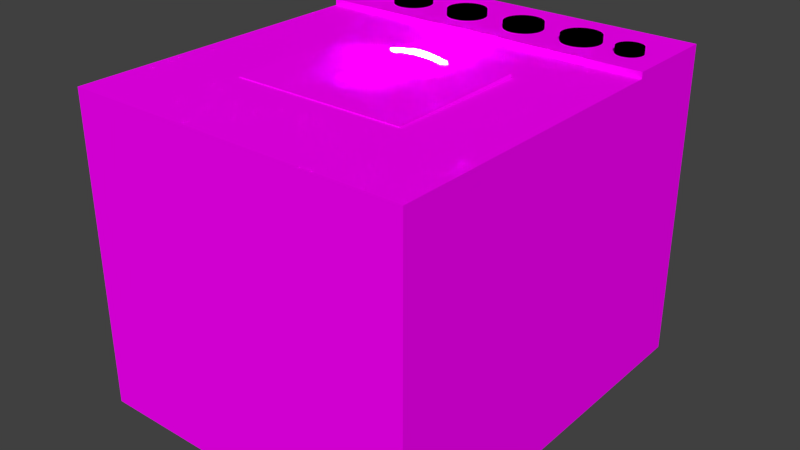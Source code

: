 # Source: Stove.blend  (saved by Blender 2.76.0; exported with 4.5.12 LTS)
import bpy
from mathutils import Matrix  # noqa: F401  (used for matrix-valued properties, if any)

bpy.ops.wm.read_factory_settings(use_empty=True)
scene = bpy.context.scene
scene.name = 'Scene'

# ---- collections
col_collection_1 = bpy.data.collections.new('Collection 1'); scene.collection.children.link(col_collection_1)

# ---- images (referenced by path relative to the original .blend; pixels are not part of the script)
import os
ASSET_DIR = os.environ.get("B2B_ASSET_DIR", "")  # directory of the original .blend (textures are referenced by path, not embedded)
HERE = os.path.dirname(os.path.abspath(__file__))  # packed textures are extracted next to this script under _unpacked/

def load_image(name, relpath, width, height, colorspace="sRGB"):
    """Load a texture the original file referenced (path relative to the .blend, or extracted next to this script)."""
    p = next((c for c in (os.path.join(HERE, relpath), os.path.join(ASSET_DIR, relpath)) if relpath and os.path.exists(c)), "")
    if p:
        img = bpy.data.images.load(p, check_existing=True)
        img.name = name
    else:  # same state as the original file: an image datablock whose file is absent (Cycles renders it pink)
        img = bpy.data.images.new(name, width, height)
        img.source = "FILE"
        img.filepath = "//" + (relpath or name)
    img.colorspace_settings.name = colorspace
    return img
img_stove_door_png = load_image('Stove door.png', 'Texture/Stove door.png', 1024, 1024, 'sRGB')
img_stove_top_front_png = load_image('Stove top front.png', 'Texture/Stove top front.png', 1024, 1024, 'sRGB')
img_stove_knobs_panel_png = load_image('Stove knobs panel.png', 'Texture/Stove knobs panel.png', 1024, 1024, 'sRGB')

# ---- materials (node trees are filled in below, after node groups)
mat_stove_door = bpy.data.materials.new('Stove door')
mat_stove_door.alpha_threshold = 0.0
mat_stove_door.roughness = 0.5
mat_handle = bpy.data.materials.new('Handle')
mat_handle.alpha_threshold = 0.0
mat_handle.roughness = 0.5
mat_stove_top_front = bpy.data.materials.new('Stove top front')
mat_stove_top_front.alpha_threshold = 0.0
mat_stove_top_front.roughness = 0.5
mat_stove_knobs_panel = bpy.data.materials.new('Stove knobs panel')
mat_stove_knobs_panel.alpha_threshold = 0.0
mat_stove_knobs_panel.roughness = 0.5
mat_stove_knobs = bpy.data.materials.new('Stove knobs')
mat_stove_knobs.alpha_threshold = 0.0
mat_stove_knobs.diffuse_color = (0.0, 0.0, 0.0, 1.0)
mat_stove_knobs.roughness = 0.5

# ---- material node trees
mat_stove_door.use_nodes = True; mat_stove_door.node_tree.nodes.clear()
_N = mat_stove_door.node_tree.nodes; _L = mat_stove_door.node_tree.links
n0 = _N.new('ShaderNodeOutputMaterial'); n0.name = 'Material Output'; n0.location = (300, 300)
n1 = _N.new('ShaderNodeBsdfDiffuse'); n1.name = 'Diffuse BSDF'; n1.location = (10, 300)
n2 = _N.new('ShaderNodeTexImage'); n2.name = 'Image Texture'; n2.location = (-180, 300)
n2.width = 140
n2.image = img_stove_door_png
_L.new(n1.outputs[0], n0.inputs[0])
_L.new(n2.outputs[0], n1.inputs[0])
n0.is_active_output = True
mat_handle.use_nodes = True; mat_handle.node_tree.nodes.clear()
_N = mat_handle.node_tree.nodes; _L = mat_handle.node_tree.links
n0 = _N.new('ShaderNodeOutputMaterial'); n0.name = 'Material Output'; n0.location = (300, 300)
n1 = _N.new('ShaderNodeBsdfDiffuse'); n1.name = 'Diffuse BSDF'; n1.location = (10, 300)
n2 = _N.new('ShaderNodeRGB'); n2.name = 'RGB'; n2.location = (-180, 300)
n2.outputs[0].default_value = (255.0, 255.0, 255.0, 1.0)
_L.new(n1.outputs[0], n0.inputs[0])
_L.new(n2.outputs[0], n1.inputs[0])
n0.is_active_output = True
mat_stove_top_front.use_nodes = True; mat_stove_top_front.node_tree.nodes.clear()
_N = mat_stove_top_front.node_tree.nodes; _L = mat_stove_top_front.node_tree.links
n0 = _N.new('ShaderNodeOutputMaterial'); n0.name = 'Material Output'; n0.location = (300, 300)
n1 = _N.new('ShaderNodeBsdfDiffuse'); n1.name = 'Diffuse BSDF'; n1.location = (10, 300)
n2 = _N.new('ShaderNodeTexImage'); n2.name = 'Image Texture'; n2.location = (-180, 300)
n2.width = 140
n2.image = img_stove_top_front_png
_L.new(n1.outputs[0], n0.inputs[0])
_L.new(n2.outputs[0], n1.inputs[0])
n0.is_active_output = True
mat_stove_knobs_panel.use_nodes = True; mat_stove_knobs_panel.node_tree.nodes.clear()
_N = mat_stove_knobs_panel.node_tree.nodes; _L = mat_stove_knobs_panel.node_tree.links
n0 = _N.new('ShaderNodeOutputMaterial'); n0.name = 'Material Output'; n0.location = (300, 300)
n1 = _N.new('ShaderNodeBsdfDiffuse'); n1.name = 'Diffuse BSDF'; n1.location = (10, 300)
n2 = _N.new('ShaderNodeTexImage'); n2.name = 'Image Texture'; n2.location = (-180, 300)
n2.width = 140
n2.image = img_stove_knobs_panel_png
_L.new(n1.outputs[0], n0.inputs[0])
_L.new(n2.outputs[0], n1.inputs[0])
n0.is_active_output = True

# ---- world
world_world = bpy.data.worlds.new('World'); scene.world = world_world
world_world.color = (0.05088, 0.05088, 0.05088)
world_world.use_sun_shadow = False
world_world.sun_shadow_jitter_overblur = 0.0
world_world.cycles.sampling_method = 'MANUAL'
world_world.cycles.sample_map_resolution = 256

# ---- meshes
me_circle_002 = bpy.data.meshes.new('Circle.002')
me_circle_002.from_pydata([(-0.1827, 0.4062, -0.0008303), (-0.1827, 0.4061, 0.00225), (-0.2272, 0.4215, 0.002294), (-0.2284, 0.4021, 0.005335), (-0.1815, 0.4176, -0.0008009), (-0.1827, 0.4173, 0.002192), (-0.2284, 0.4212, 0.005191), (-0.2284, 0.4022, 0.00216), (-0.2284, 0.4117, 0.005818), (-0.1798, 0.412, 0.001668), (-0.1783, 0.4125, -0.001841), (-0.2286, 0.4119, 0.001555), (-0.1827, 0.4061, 0.001193), (-0.2284, 0.4007, 0.003719), (-0.2278, 0.4228, 0.003706), (-0.2055, 0.4042, 0.0001832), (-0.2044, 0.4196, 0.0002598), (-0.2055, 0.4044, 0.003636), (-0.2284, 0.4062, 0.005896), (-0.2055, 0.419, 0.003521), (-0.1821, 0.4174, 0.001186), (-0.2533, 0.4231, 0.006598), (-0.1804, 0.4086, 0.001881), (-0.18, 0.4151, -0.001528), (-0.2533, 0.4003, 0.006683), (-0.2279, 0.4174, 0.001693), (-0.2533, 0.4003, 0.003152), (-0.2527, 0.4233, 0.003399), (-0.2284, 0.4171, 0.005766), (-0.1804, 0.4148, 0.001859), (-0.1805, 0.4094, -0.001528), (-0.2285, 0.4063, 0.001574), (-0.2534, 0.4118, 0.00272), (-0.2533, 0.4117, 0.007359), (-0.2035, 0.4119, -0.0003091), (-0.2033, 0.4117, 0.003765), (-0.1798, 0.4121, 6.248e-05), (-0.1802, 0.4149, 0.000375), (-0.2044, 0.4158, 0.003812), (-0.2045, 0.4073, -0.0002677), (-0.2533, 0.4182, 0.00725), (-0.2533, 0.3986, 0.004896), (-0.2055, 0.4033, 0.002396), (-0.2531, 0.4184, 0.00281), (-0.2533, 0.4052, 0.007337), (-0.2039, 0.4166, -0.0001943), (-0.2044, 0.4075, 0.003899), (-0.1805, 0.4093, 0.000375), (-0.2049, 0.4202, 0.002368), (-0.2534, 0.4052, 0.002631), (-0.253, 0.4249, 0.004988), (-0.2062, 0.4058, -0.002308), (-0.1834, 0.4063, -0.002728), (-0.1806, 0.4156, -0.003443), (-0.1822, 0.4177, -0.002689), (-0.1812, 0.4091, -0.003457), (-0.179, 0.4124, -0.003684), (-0.2042, 0.4124, -0.003041), (-0.2051, 0.4182, -0.00225), (-0.2052, 0.4081, -0.002828), (-0.2046, 0.416, -0.002784), (-0.3739, 0.4062, -0.0008303), (-0.3739, 0.4061, 0.00225), (-0.3293, 0.4215, 0.002294), (-0.3282, 0.4021, 0.005335), (-0.375, 0.4176, -0.0008009), (-0.3739, 0.4173, 0.002192), (-0.3282, 0.4212, 0.005191), (-0.3282, 0.4022, 0.00216), (-0.2783, 0.3999, 0.00725), (-0.2783, 0.3999, 0.004054), (-0.2783, 0.4236, 0.007272), (-0.2783, 0.4237, 0.004333), (-0.3282, 0.4117, 0.005818), (-0.3767, 0.412, 0.001668), (-0.3783, 0.4125, -0.001841), (-0.328, 0.4119, 0.001555), (-0.2783, 0.4117, 0.008141), (-0.2783, 0.4118, 0.0034), (-0.3739, 0.4061, 0.001193), (-0.3282, 0.4007, 0.003719), (-0.3287, 0.4228, 0.003706), (-0.351, 0.4042, 0.0001832), (-0.3522, 0.4196, 0.0002598), (-0.351, 0.4044, 0.003636), (-0.3282, 0.4062, 0.005896), (-0.351, 0.419, 0.003521), (-0.3744, 0.4174, 0.001186), (-0.3032, 0.4231, 0.006598), (-0.3761, 0.4086, 0.001881), (-0.3766, 0.4151, -0.001528), (-0.3032, 0.4003, 0.006683), (-0.3286, 0.4174, 0.001693), (-0.3032, 0.4003, 0.003152), (-0.3038, 0.4233, 0.003399), (-0.2783, 0.4046, 0.008112), (-0.2783, 0.419, 0.00351), (-0.2783, 0.4261, 0.005823), (-0.2783, 0.3974, 0.005632), (-0.3282, 0.4171, 0.005766), (-0.3761, 0.4148, 0.001859), (-0.376, 0.4094, -0.001528), (-0.3281, 0.4063, 0.001574), (-0.2783, 0.4189, 0.008083), (-0.2783, 0.4046, 0.00329), (-0.3031, 0.4118, 0.00272), (-0.3032, 0.4117, 0.007359), (-0.3531, 0.4119, -0.0003091), (-0.3533, 0.4117, 0.003765), (-0.3767, 0.4121, 6.248e-05), (-0.3763, 0.4149, 0.000375), (-0.3521, 0.4158, 0.003812), (-0.352, 0.4073, -0.0002677), (-0.3032, 0.4182, 0.00725), (-0.3032, 0.3986, 0.004896), (-0.351, 0.4033, 0.002396), (-0.3034, 0.4184, 0.00281), (-0.3032, 0.4052, 0.007337), (-0.3526, 0.4166, -0.0001943), (-0.3521, 0.4075, 0.003899), (-0.376, 0.4093, 0.000375), (-0.3516, 0.4202, 0.002368), (-0.3032, 0.4052, 0.002631), (-0.3035, 0.4249, 0.004988), (-0.3503, 0.4058, -0.002308), (-0.3732, 0.4063, -0.002728), (-0.3759, 0.4156, -0.003443), (-0.3743, 0.4177, -0.002689), (-0.3753, 0.4091, -0.003457), (-0.3776, 0.4124, -0.003684), (-0.3524, 0.4124, -0.003041), (-0.3515, 0.4182, -0.00225), (-0.3513, 0.4081, -0.002828), (-0.3519, 0.416, -0.002784), (-0.5563, -0.0002508, -0.02049), (-0.5563, -0.0002508, -0.000485), (-0.5563, 0.4597, -0.02049), (-0.5563, 0.4597, -0.000485), (-0.0002596, -0.0002508, -0.02049), (-0.0002596, -0.0002508, -0.000485), (-0.0002596, 0.4597, -0.02049), (-0.0002596, 0.4597, -0.000485), (0.0, 0.1, 0.0), (-0.01951, 0.09808, 0.0), (-0.03827, 0.09239, 0.0), (-0.05556, 0.08315, 0.0), (-0.07071, 0.07071, 0.0), (-0.08315, 0.05556, 0.0), (-0.09239, 0.03827, 0.0), (-0.09808, 0.01951, 0.0), (-0.1, 7.55e-09, 0.0), (-0.09808, -0.01951, 0.0), (-0.09239, -0.03827, 0.0), (-0.08315, -0.05556, 0.0), (-0.07071, -0.07071, 0.0), (-0.05556, -0.08315, 0.0), (-0.03827, -0.09239, 0.0), (-0.01951, -0.09808, 0.0), (3.258e-08, -0.1, 0.0), (0.01951, -0.09808, 0.0), (0.03827, -0.09239, 0.0), (0.05556, -0.08315, 0.0), (0.07071, -0.07071, 0.0), (0.08315, -0.05556, 0.0), (0.09239, -0.03827, 0.0), (0.09808, -0.01951, 0.0), (0.1, 9.656e-08, 0.0), (0.09808, 0.01951, 0.0), (0.09239, 0.03827, 0.0), (0.08315, 0.05556, 0.0), (0.07071, 0.07071, 0.0), (0.05556, 0.08315, 0.0), (0.03827, 0.09239, 0.0), (0.01951, 0.09808, 0.0)], [(143, 142), (144, 143), (145, 144), (146, 145), (147, 146), (148, 147), (149, 148), (150, 149), (151, 150), (152, 151), (153, 152), (154, 153), (155, 154), (156, 155), (157, 156), (158, 157), (159, 158), (160, 159), (161, 160), (162, 161), (163, 162), (164, 163), (165, 164), (166, 165), (167, 166), (168, 167), (169, 168), (170, 169), (171, 170), (172, 171), (173, 172), (142, 173)], [(50, 14, 2, 27), (49, 104, 78, 32), (48, 20, 4, 16), (47, 12, 0, 30), (46, 18, 3, 17), (45, 25, 2, 16), (44, 95, 69, 24), (43, 96, 72, 27), (42, 13, 7, 15), (41, 98, 70, 26), (40, 103, 77, 33), (39, 31, 11, 34), (38, 28, 8, 35), (37, 36, 10, 23), (20, 37, 23, 4), (5, 29, 37, 20), (29, 9, 36, 37), (29, 38, 35, 9), (5, 19, 38, 29), (19, 6, 28, 38), (10, 30, 55, 56), (23, 10, 56, 53), (15, 7, 31, 39), (28, 40, 33, 8), (6, 21, 40, 28), (21, 71, 103, 40), (13, 41, 26, 7), (3, 24, 41, 13), (24, 69, 98, 41), (12, 42, 15, 0), (1, 17, 42, 12), (17, 3, 13, 42), (25, 43, 27, 2), (11, 32, 43, 25), (32, 78, 96, 43), (18, 44, 24, 3), (8, 33, 44, 18), (33, 77, 95, 44), (16, 4, 54, 58), (4, 23, 53, 54), (34, 11, 25, 45), (22, 46, 17, 1), (9, 35, 46, 22), (35, 8, 18, 46), (36, 47, 30, 10), (9, 22, 47, 36), (22, 1, 12, 47), (14, 48, 16, 2), (6, 19, 48, 14), (19, 5, 20, 48), (31, 49, 32, 11), (7, 26, 49, 31), (26, 70, 104, 49), (97, 50, 27, 72), (71, 21, 50, 97), (21, 6, 14, 50), (55, 59, 57, 56), (52, 51, 59, 55), (53, 60, 58, 54), (56, 57, 60, 53), (39, 34, 57, 59), (30, 0, 52, 55), (45, 16, 58, 60), (0, 15, 51, 52), (15, 39, 59, 51), (34, 45, 60, 57), (123, 94, 63, 81), (122, 105, 78, 104), (121, 83, 65, 87), (120, 101, 61, 79), (119, 84, 64, 85), (118, 83, 63, 92), (117, 91, 69, 95), (116, 94, 72, 96), (115, 82, 68, 80), (114, 93, 70, 98), (113, 106, 77, 103), (112, 107, 76, 102), (111, 108, 73, 99), (110, 90, 75, 109), (87, 65, 90, 110), (66, 87, 110, 100), (100, 110, 109, 74), (100, 74, 108, 111), (66, 100, 111, 86), (86, 111, 99, 67), (75, 129, 128, 101), (90, 126, 129, 75), (82, 112, 102, 68), (99, 73, 106, 113), (67, 99, 113, 88), (88, 113, 103, 71), (80, 68, 93, 114), (64, 80, 114, 91), (91, 114, 98, 69), (79, 61, 82, 115), (62, 79, 115, 84), (84, 115, 80, 64), (92, 63, 94, 116), (76, 92, 116, 105), (105, 116, 96, 78), (85, 64, 91, 117), (73, 85, 117, 106), (106, 117, 95, 77), (83, 131, 127, 65), (65, 127, 126, 90), (107, 118, 92, 76), (89, 62, 84, 119), (74, 89, 119, 108), (108, 119, 85, 73), (109, 75, 101, 120), (74, 109, 120, 89), (89, 120, 79, 62), (81, 63, 83, 121), (67, 81, 121, 86), (86, 121, 87, 66), (102, 76, 105, 122), (68, 102, 122, 93), (93, 122, 104, 70), (97, 72, 94, 123), (71, 97, 123, 88), (88, 123, 81, 67), (128, 129, 130, 132), (125, 128, 132, 124), (126, 127, 131, 133), (129, 126, 133, 130), (112, 132, 130, 107), (101, 128, 125, 61), (118, 133, 131, 83), (61, 125, 124, 82), (82, 124, 132, 112), (107, 130, 133, 118), (135, 137, 136, 134), (137, 141, 140, 136), (141, 139, 138, 140), (139, 135, 134, 138), (134, 136, 140, 138), (139, 141, 137, 135)])
me_circle_002.polygons.foreach_set('material_index', [1, 1, 1, 1, 1, 1, 1, 1, 1, 1, 1, 1, 1, 1, 1, 1, 1, 1, 1, 1, 1, 1, 1, 1, 1, 1, 1, 1, 1, 1, 1, 1, 1, 1, 1, 1, 1, 1, 1, 1, 1, 1, 1, 1, 1, 1, 1, 1, 1, 1, 1, 1, 1, 1, 1, 1, 1, 1, 1, 1, 1, 1, 1, 1, 1, 1, 1, 1, 1, 1, 1, 1, 1, 1, 1, 1, 1, 1, 1, 1, 1, 1, 1, 1, 1, 1, 1, 1, 1, 1, 1, 1, 1, 1, 1, 1, 1, 1, 1, 1, 1, 1, 1, 1, 1, 1, 1, 1, 1, 1, 1, 1, 1, 1, 1, 1, 1, 1, 1, 1, 1, 1, 1, 1, 1, 1, 1, 1, 1, 1, 1, 1, 0, 0, 0, 0, 0, 0])
_uv = me_circle_002.uv_layers.new(name='UVMap')
_uv.uv.foreach_set('vector', [0.4628, 0.2323, 0.4952, 0.2465, 0.4708, 0.266, 0.4363, 0.2537, 0.7851, 0.4496, 0.7855, 0.462, 0.7152, 0.462, 0.7234, 0.4495, 0.5264, 0.2617, 0.5577, 0.277, 0.5418, 0.2898, 0.5063, 0.2779, 0.5739, 0.7777, 0.5676, 0.7845, 0.5494, 0.7718, 0.5559, 0.765, 0.6027, 0.2474, 0.5999, 0.2233, 0.6223, 0.2256, 0.6223, 0.2455, 0.7013, 0.4218, 0.6785, 0.4366, 0.6255, 0.4362, 0.6601, 0.4243, 0.5432, 0.8526, 0.5166, 0.8658, 0.4854, 0.8668, 0.5148, 0.8526, 0.6617, 0.4493, 0.645, 0.462, 0.5747, 0.462, 0.6001, 0.4491, 0.5398, 0.8002, 0.512, 0.8159, 0.4798, 0.7935, 0.5146, 0.7827, 0.4804, 0.8287, 0.4489, 0.8414, 0.4125, 0.816, 0.4461, 0.8047, 0.5203, 0.2099, 0.4921, 0.1959, 0.5253, 0.1967, 0.5514, 0.2088, 0.7811, 0.4226, 0.7847, 0.4373, 0.7315, 0.437, 0.7426, 0.4194, 0.5649, 0.2474, 0.5485, 0.2239, 0.5775, 0.2209, 0.5831, 0.2493, 0.565, 0.2838, 0.5649, 0.2903, 0.551, 0.3032, 0.5488, 0.2965, 0.5577, 0.277, 0.565, 0.2838, 0.5488, 0.2965, 0.5418, 0.2898, 0.5737, 0.2642, 0.5812, 0.271, 0.565, 0.2838, 0.5577, 0.277, 0.5812, 0.271, 0.5862, 0.2777, 0.5649, 0.2903, 0.565, 0.2838, 0.6828, 0.1421, 0.6845, 0.1188, 0.7018, 0.1198, 0.7018, 0.1481, 0.6663, 0.1359, 0.6671, 0.1179, 0.6845, 0.1188, 0.6828, 0.1421, 0.5466, 0.2456, 0.5196, 0.2269, 0.5485, 0.2239, 0.5649, 0.2474, 0.5673, 0.758, 0.5559, 0.765, 0.4992, 0.7258, 0.5107, 0.7188, 0.5488, 0.2965, 0.551, 0.3032, 0.5003, 0.3426, 0.4981, 0.3359, 0.8196, 0.4259, 0.8378, 0.4376, 0.7847, 0.4373, 0.7811, 0.4226, 0.5485, 0.2239, 0.5203, 0.2099, 0.5514, 0.2088, 0.5775, 0.2209, 0.5196, 0.2269, 0.4893, 0.211, 0.5203, 0.2099, 0.5485, 0.2239, 0.4893, 0.211, 0.459, 0.1951, 0.4921, 0.1959, 0.5203, 0.2099, 0.512, 0.8159, 0.4804, 0.8287, 0.4461, 0.8047, 0.4798, 0.7935, 0.5442, 0.8384, 0.5148, 0.8526, 0.4804, 0.8287, 0.512, 0.8159, 0.5148, 0.8526, 0.4854, 0.8668, 0.4489, 0.8414, 0.4804, 0.8287, 0.5676, 0.7845, 0.5398, 0.8002, 0.5146, 0.7827, 0.5494, 0.7718, 0.5858, 0.7972, 0.565, 0.8178, 0.5398, 0.8002, 0.5676, 0.7845, 0.565, 0.8178, 0.5442, 0.8384, 0.512, 0.8159, 0.5398, 0.8002, 0.6785, 0.4366, 0.6617, 0.4493, 0.6001, 0.4491, 0.6255, 0.4362, 0.7315, 0.437, 0.7234, 0.4495, 0.6617, 0.4493, 0.6785, 0.4366, 0.7234, 0.4495, 0.7152, 0.462, 0.645, 0.462, 0.6617, 0.4493, 0.5699, 0.8394, 0.5432, 0.8526, 0.5148, 0.8526, 0.5442, 0.8384, 0.5956, 0.8404, 0.5717, 0.8526, 0.5432, 0.8526, 0.5699, 0.8394, 0.5717, 0.8526, 0.5478, 0.8648, 0.5166, 0.8658, 0.5432, 0.8526, 0.5063, 0.2779, 0.5418, 0.2898, 0.4911, 0.3292, 0.4556, 0.3173, 0.5418, 0.2898, 0.5488, 0.2965, 0.4981, 0.3359, 0.4911, 0.3292, 0.7426, 0.4194, 0.7315, 0.437, 0.6785, 0.4366, 0.7013, 0.4218, 0.6055, 0.2716, 0.6027, 0.2474, 0.6223, 0.2455, 0.6223, 0.2654, 0.5862, 0.2777, 0.5831, 0.2493, 0.6027, 0.2474, 0.6055, 0.2716, 0.5831, 0.2493, 0.5775, 0.2209, 0.5999, 0.2233, 0.6027, 0.2474, 0.5826, 0.7708, 0.5739, 0.7777, 0.5559, 0.765, 0.5673, 0.758, 0.5956, 0.7837, 0.592, 0.7904, 0.5739, 0.7777, 0.5826, 0.7708, 0.592, 0.7904, 0.5858, 0.7972, 0.5676, 0.7845, 0.5739, 0.7777, 0.4952, 0.2465, 0.5264, 0.2617, 0.5063, 0.2779, 0.4708, 0.266, 0.5196, 0.2269, 0.5466, 0.2456, 0.5264, 0.2617, 0.4952, 0.2465, 0.5466, 0.2456, 0.5737, 0.2642, 0.5577, 0.277, 0.5264, 0.2617, 0.7847, 0.4373, 0.7851, 0.4496, 0.7234, 0.4495, 0.7315, 0.437, 0.8378, 0.4376, 0.8468, 0.4498, 0.7851, 0.4496, 0.7847, 0.4373, 0.8468, 0.4498, 0.8558, 0.462, 0.7855, 0.462, 0.7851, 0.4496, 0.4304, 0.2182, 0.4628, 0.2323, 0.4363, 0.2537, 0.4019, 0.2413, 0.459, 0.1951, 0.4893, 0.211, 0.4628, 0.2323, 0.4304, 0.2182, 0.4893, 0.211, 0.5196, 0.2269, 0.4952, 0.2465, 0.4628, 0.2323, 0.7949, 0.3739, 0.7985, 0.3886, 0.76, 0.3853, 0.7605, 0.3675, 0.8187, 0.3801, 0.8369, 0.3918, 0.7985, 0.3886, 0.7949, 0.3739, 0.7416, 0.373, 0.7187, 0.3878, 0.6775, 0.3903, 0.7121, 0.3784, 0.7605, 0.3675, 0.76, 0.3853, 0.7187, 0.3878, 0.7416, 0.373, 0.7811, 0.4226, 0.7426, 0.4194, 0.76, 0.3853, 0.7985, 0.3886, 0.5559, 0.765, 0.5494, 0.7718, 0.4927, 0.7326, 0.4992, 0.7258, 0.7013, 0.4218, 0.6601, 0.4243, 0.6775, 0.3903, 0.7187, 0.3878, 0.5494, 0.7718, 0.5146, 0.7827, 0.4579, 0.7435, 0.4927, 0.7326, 0.8196, 0.4259, 0.7811, 0.4226, 0.7985, 0.3886, 0.8369, 0.3918, 0.7426, 0.4194, 0.7013, 0.4218, 0.7187, 0.3878, 0.76, 0.3853, 0.4628, 0.2323, 0.4363, 0.2537, 0.4708, 0.266, 0.4952, 0.2465, 0.7851, 0.4496, 0.7234, 0.4495, 0.7152, 0.462, 0.7855, 0.462, 0.5264, 0.2617, 0.5063, 0.2779, 0.5418, 0.2898, 0.5577, 0.277, 0.5739, 0.7777, 0.5559, 0.765, 0.5494, 0.7718, 0.5676, 0.7845, 0.6027, 0.2474, 0.6223, 0.2455, 0.6223, 0.2256, 0.5999, 0.2233, 0.7013, 0.4218, 0.6601, 0.4243, 0.6255, 0.4362, 0.6785, 0.4366, 0.5432, 0.8526, 0.5148, 0.8526, 0.4854, 0.8668, 0.5166, 0.8658, 0.6617, 0.4493, 0.6001, 0.4491, 0.5747, 0.462, 0.645, 0.462, 0.5398, 0.8002, 0.5146, 0.7827, 0.4798, 0.7935, 0.512, 0.8159, 0.4804, 0.8287, 0.4461, 0.8047, 0.4125, 0.816, 0.4489, 0.8414, 0.5203, 0.2099, 0.5514, 0.2088, 0.5253, 0.1967, 0.4921, 0.1959, 0.7811, 0.4226, 0.7426, 0.4194, 0.7315, 0.437, 0.7847, 0.4373, 0.5649, 0.2474, 0.5831, 0.2493, 0.5775, 0.2209, 0.5485, 0.2239, 0.565, 0.2838, 0.5488, 0.2965, 0.551, 0.3032, 0.5649, 0.2903, 0.5577, 0.277, 0.5418, 0.2898, 0.5488, 0.2965, 0.565, 0.2838, 0.5737, 0.2642, 0.5577, 0.277, 0.565, 0.2838, 0.5812, 0.271, 0.5812, 0.271, 0.565, 0.2838, 0.5649, 0.2903, 0.5862, 0.2777, 0.6828, 0.1421, 0.7018, 0.1481, 0.7018, 0.1198, 0.6845, 0.1188, 0.6663, 0.1359, 0.6828, 0.1421, 0.6845, 0.1188, 0.6671, 0.1179, 0.5466, 0.2456, 0.5649, 0.2474, 0.5485, 0.2239, 0.5196, 0.2269, 0.5673, 0.758, 0.5107, 0.7188, 0.4992, 0.7258, 0.5559, 0.765, 0.5488, 0.2965, 0.4981, 0.3359, 0.5003, 0.3426, 0.551, 0.3032, 0.8196, 0.4259, 0.7811, 0.4226, 0.7847, 0.4373, 0.8378, 0.4376, 0.5485, 0.2239, 0.5775, 0.2209, 0.5514, 0.2088, 0.5203, 0.2099, 0.5196, 0.2269, 0.5485, 0.2239, 0.5203, 0.2099, 0.4893, 0.211, 0.4893, 0.211, 0.5203, 0.2099, 0.4921, 0.1959, 0.459, 0.1951, 0.512, 0.8159, 0.4798, 0.7935, 0.4461, 0.8047, 0.4804, 0.8287, 0.5442, 0.8384, 0.512, 0.8159, 0.4804, 0.8287, 0.5148, 0.8526, 0.5148, 0.8526, 0.4804, 0.8287, 0.4489, 0.8414, 0.4854, 0.8668, 0.5676, 0.7845, 0.5494, 0.7718, 0.5146, 0.7827, 0.5398, 0.8002, 0.5858, 0.7972, 0.5676, 0.7845, 0.5398, 0.8002, 0.565, 0.8178, 0.565, 0.8178, 0.5398, 0.8002, 0.512, 0.8159, 0.5442, 0.8384, 0.6785, 0.4366, 0.6255, 0.4362, 0.6001, 0.4491, 0.6617, 0.4493, 0.7315, 0.437, 0.6785, 0.4366, 0.6617, 0.4493, 0.7234, 0.4495, 0.7234, 0.4495, 0.6617, 0.4493, 0.645, 0.462, 0.7152, 0.462, 0.5699, 0.8394, 0.5442, 0.8384, 0.5148, 0.8526, 0.5432, 0.8526, 0.5956, 0.8404, 0.5699, 0.8394, 0.5432, 0.8526, 0.5717, 0.8526, 0.5717, 0.8526, 0.5432, 0.8526, 0.5166, 0.8658, 0.5478, 0.8648, 0.5063, 0.2779, 0.4556, 0.3173, 0.4911, 0.3292, 0.5418, 0.2898, 0.5418, 0.2898, 0.4911, 0.3292, 0.4981, 0.3359, 0.5488, 0.2965, 0.7426, 0.4194, 0.7013, 0.4218, 0.6785, 0.4366, 0.7315, 0.437, 0.6055, 0.2716, 0.6223, 0.2654, 0.6223, 0.2455, 0.6027, 0.2474, 0.5862, 0.2777, 0.6055, 0.2716, 0.6027, 0.2474, 0.5831, 0.2493, 0.5831, 0.2493, 0.6027, 0.2474, 0.5999, 0.2233, 0.5775, 0.2209, 0.5826, 0.7708, 0.5673, 0.758, 0.5559, 0.765, 0.5739, 0.7777, 0.5956, 0.7837, 0.5826, 0.7708, 0.5739, 0.7777, 0.592, 0.7904, 0.592, 0.7904, 0.5739, 0.7777, 0.5676, 0.7845, 0.5858, 0.7972, 0.4952, 0.2465, 0.4708, 0.266, 0.5063, 0.2779, 0.5264, 0.2617, 0.5196, 0.2269, 0.4952, 0.2465, 0.5264, 0.2617, 0.5466, 0.2456, 0.5466, 0.2456, 0.5264, 0.2617, 0.5577, 0.277, 0.5737, 0.2642, 0.7847, 0.4373, 0.7315, 0.437, 0.7234, 0.4495, 0.7851, 0.4496, 0.8378, 0.4376, 0.7847, 0.4373, 0.7851, 0.4496, 0.8468, 0.4498, 0.8468, 0.4498, 0.7851, 0.4496, 0.7855, 0.462, 0.8558, 0.462, 0.4304, 0.2182, 0.4019, 0.2413, 0.4363, 0.2537, 0.4628, 0.2323, 0.459, 0.1951, 0.4304, 0.2182, 0.4628, 0.2323, 0.4893, 0.211, 0.4893, 0.211, 0.4628, 0.2323, 0.4952, 0.2465, 0.5196, 0.2269, 0.7949, 0.3739, 0.7605, 0.3675, 0.76, 0.3853, 0.7985, 0.3886, 0.8187, 0.3801, 0.7949, 0.3739, 0.7985, 0.3886, 0.8369, 0.3918, 0.7416, 0.373, 0.7121, 0.3784, 0.6775, 0.3903, 0.7187, 0.3878, 0.7605, 0.3675, 0.7416, 0.373, 0.7187, 0.3878, 0.76, 0.3853, 0.7811, 0.4226, 0.7985, 0.3886, 0.76, 0.3853, 0.7426, 0.4194, 0.5559, 0.765, 0.4992, 0.7258, 0.4927, 0.7326, 0.5494, 0.7718, 0.7013, 0.4218, 0.7187, 0.3878, 0.6775, 0.3903, 0.6601, 0.4243, 0.5494, 0.7718, 0.4927, 0.7326, 0.4579, 0.7435, 0.5146, 0.7827, 0.8196, 0.4259, 0.8369, 0.3918, 0.7985, 0.3886, 0.7811, 0.4226, 0.7426, 0.4194, 0.76, 0.3853, 0.7187, 0.3878, 0.7013, 0.4218, 0.4025, 0.5298, 0.4025, 0.4286, 0.4055, 0.4286, 0.4055, 0.5298, 0.5475, 0.4154, 0.5475, 0.293, 0.5505, 0.293, 0.5505, 0.4154, 0.6543, 0.4019, 0.6543, 0.3007, 0.6573, 0.3007, 0.6573, 0.4019, 0.5626, 0.293, 0.5626, 0.4154, 0.5595, 0.4154, 0.5595, 0.293, 0.5384, 0.4154, 0.4689, 0.4154, 0.4689, 0.293, 0.5384, 0.293, 0.9924, 0.01094, 0.9924, 0.9829, 0.007674, 0.9878, 0.007671, 0.01094])
me_circle_002.materials.append(mat_stove_door)
me_circle_002.materials.append(mat_handle)
me_circle_002.materials.append(mat_stove_top_front)
me_circle_002.materials.append(mat_stove_knobs_panel)
me_circle_002.materials.append(mat_stove_knobs)
me_circle_002.use_remesh_preserve_volume = False
me_circle_002.use_remesh_preserve_attributes = False
me_circle_002.use_mirror_vertex_groups = False
me_circle_002.update()
me_cube_001 = bpy.data.meshes.new('Cube.001')
me_cube_001.from_pydata([(-0.1, 0.05846, 0.1), (-0.1, 0.05846, 0.104), (-0.1, 0.1062, 0.1), (-0.1, 0.1062, 0.104), (0.1, 0.05846, 0.1), (0.1, 0.05846, 0.104), (0.1, 0.1062, 0.1), (0.1, 0.1062, 0.104), (-0.06, 0.08708, 0.1), (-0.06, 0.08708, 0.108), (-0.0578, 0.08689, 0.1), (-0.0578, 0.08689, 0.108), (-0.05569, 0.08635, 0.1), (-0.05569, 0.08635, 0.108), (-0.05374, 0.08547, 0.1), (-0.05374, 0.08547, 0.108), (-0.05203, 0.08428, 0.1), (-0.05203, 0.08428, 0.108), (-0.05063, 0.08284, 0.1), (-0.05063, 0.08284, 0.108), (-0.04959, 0.08119, 0.1), (-0.04959, 0.08119, 0.108), (-0.04894, 0.0794, 0.1), (-0.04894, 0.0794, 0.108), (-0.04873, 0.07754, 0.1), (-0.04873, 0.07754, 0.108), (-0.04894, 0.07568, 0.1), (-0.04894, 0.07568, 0.108), (-0.04959, 0.07389, 0.1), (-0.04959, 0.07389, 0.108), (-0.05063, 0.07224, 0.1), (-0.05063, 0.07224, 0.108), (-0.05203, 0.07079, 0.1), (-0.05203, 0.07079, 0.108), (-0.05374, 0.06961, 0.1), (-0.05374, 0.06961, 0.108), (-0.05569, 0.06873, 0.1), (-0.05569, 0.06873, 0.108), (-0.0578, 0.06818, 0.1), (-0.0578, 0.06818, 0.108), (-0.06, 0.068, 0.1), (-0.06, 0.068, 0.108), (-0.0622, 0.06818, 0.1), (-0.0622, 0.06818, 0.108), (-0.06431, 0.06873, 0.1), (-0.06431, 0.06873, 0.108), (-0.06626, 0.06961, 0.1), (-0.06626, 0.06961, 0.108), (-0.06797, 0.07079, 0.1), (-0.06797, 0.07079, 0.108), (-0.06937, 0.07224, 0.1), (-0.06937, 0.07224, 0.108), (-0.07041, 0.07389, 0.1), (-0.07041, 0.07389, 0.108), (-0.07106, 0.07568, 0.1), (-0.07106, 0.07568, 0.108), (-0.07127, 0.07754, 0.1), (-0.07127, 0.07754, 0.108), (-0.07106, 0.0794, 0.1), (-0.07106, 0.0794, 0.108), (-0.07041, 0.08119, 0.1), (-0.07041, 0.08119, 0.108), (-0.06937, 0.08284, 0.1), (-0.06937, 0.08284, 0.108), (-0.06797, 0.08428, 0.1), (-0.06797, 0.08428, 0.108), (-0.06626, 0.08547, 0.1), (-0.06626, 0.08547, 0.108), (-0.06431, 0.08635, 0.1), (-0.06431, 0.08635, 0.108), (-0.0622, 0.08689, 0.1), (-0.0622, 0.08689, 0.108), (-0.02182, 0.08708, 0.1), (-0.02182, 0.08708, 0.108), (-0.01962, 0.08689, 0.1), (-0.01962, 0.08689, 0.108), (-0.0175, 0.08635, 0.1), (-0.0175, 0.08635, 0.108), (-0.01556, 0.08547, 0.1), (-0.01556, 0.08547, 0.108), (-0.01385, 0.08428, 0.1), (-0.01385, 0.08428, 0.108), (-0.01245, 0.08284, 0.1), (-0.01245, 0.08284, 0.108), (-0.0114, 0.08119, 0.1), (-0.0114, 0.08119, 0.108), (-0.01076, 0.0794, 0.1), (-0.01076, 0.0794, 0.108), (-0.01055, 0.07754, 0.1), (-0.01055, 0.07754, 0.108), (-0.01076, 0.07568, 0.1), (-0.01076, 0.07568, 0.108), (-0.0114, 0.07389, 0.1), (-0.0114, 0.07389, 0.108), (-0.01245, 0.07224, 0.1), (-0.01245, 0.07224, 0.108), (-0.01385, 0.07079, 0.1), (-0.01385, 0.07079, 0.108), (-0.01556, 0.06961, 0.1), (-0.01556, 0.06961, 0.108), (-0.0175, 0.06873, 0.1), (-0.0175, 0.06873, 0.108), (-0.01962, 0.06818, 0.1), (-0.01962, 0.06818, 0.108), (-0.02182, 0.068, 0.1), (-0.02182, 0.068, 0.108), (-0.02402, 0.06818, 0.1), (-0.02402, 0.06818, 0.108), (-0.02613, 0.06873, 0.1), (-0.02613, 0.06873, 0.108), (-0.02808, 0.06961, 0.1), (-0.02808, 0.06961, 0.108), (-0.02979, 0.07079, 0.1), (-0.02979, 0.07079, 0.108), (-0.03119, 0.07224, 0.1), (-0.03119, 0.07224, 0.108), (-0.03223, 0.07389, 0.1), (-0.03223, 0.07389, 0.108), (-0.03287, 0.07568, 0.1), (-0.03287, 0.07568, 0.108), (-0.03309, 0.07754, 0.1), (-0.03309, 0.07754, 0.108), (-0.03287, 0.0794, 0.1), (-0.03287, 0.0794, 0.108), (-0.03223, 0.08119, 0.1), (-0.03223, 0.08119, 0.108), (-0.03119, 0.08284, 0.1), (-0.03119, 0.08284, 0.108), (-0.02979, 0.08428, 0.1), (-0.02979, 0.08428, 0.108), (-0.02808, 0.08547, 0.1), (-0.02808, 0.08547, 0.108), (-0.02613, 0.08635, 0.1), (-0.02613, 0.08635, 0.108), (-0.02402, 0.08689, 0.1), (-0.02402, 0.08689, 0.108), (0.01564, 0.08738, 0.1), (0.01564, 0.08738, 0.108), (0.01784, 0.0872, 0.1), (0.01784, 0.0872, 0.108), (0.01995, 0.08666, 0.1), (0.01995, 0.08666, 0.108), (0.0219, 0.08578, 0.1), (0.0219, 0.08578, 0.108), (0.02361, 0.08459, 0.1), (0.02361, 0.08459, 0.108), (0.02501, 0.08315, 0.1), (0.02501, 0.08315, 0.108), (0.02605, 0.0815, 0.1), (0.02605, 0.0815, 0.108), (0.02669, 0.07971, 0.1), (0.02669, 0.07971, 0.108), (0.02691, 0.07785, 0.1), (0.02691, 0.07785, 0.108), (0.02669, 0.07599, 0.1), (0.02669, 0.07599, 0.108), (0.02605, 0.0742, 0.1), (0.02605, 0.0742, 0.108), (0.02501, 0.07255, 0.1), (0.02501, 0.07255, 0.108), (0.02361, 0.0711, 0.1), (0.02361, 0.0711, 0.108), (0.0219, 0.06992, 0.1), (0.0219, 0.06992, 0.108), (0.01995, 0.06903, 0.1), (0.01995, 0.06903, 0.108), (0.01784, 0.06849, 0.1), (0.01784, 0.06849, 0.108), (0.01564, 0.06831, 0.1), (0.01564, 0.06831, 0.108), (0.01344, 0.06849, 0.1), (0.01344, 0.06849, 0.108), (0.01132, 0.06903, 0.1), (0.01132, 0.06903, 0.108), (0.009374, 0.06992, 0.1), (0.009374, 0.06992, 0.108), (0.007665, 0.0711, 0.1), (0.007665, 0.0711, 0.108), (0.006263, 0.07255, 0.1), (0.006263, 0.07255, 0.108), (0.005222, 0.0742, 0.1), (0.005222, 0.0742, 0.108), (0.00458, 0.07599, 0.1), (0.00458, 0.07599, 0.108), (0.004364, 0.07785, 0.1), (0.004364, 0.07785, 0.108), (0.00458, 0.07971, 0.1), (0.00458, 0.07971, 0.108), (0.005222, 0.0815, 0.1), (0.005222, 0.0815, 0.108), (0.006263, 0.08315, 0.1), (0.006263, 0.08315, 0.108), (0.007665, 0.08459, 0.1), (0.007665, 0.08459, 0.108), (0.009374, 0.08578, 0.1), (0.009374, 0.08578, 0.108), (0.01132, 0.08666, 0.1), (0.01132, 0.08666, 0.108), (0.01344, 0.0872, 0.1), (0.01344, 0.0872, 0.108), (0.05164, 0.08738, 0.1), (0.05164, 0.08738, 0.108), (0.05384, 0.0872, 0.1), (0.05384, 0.0872, 0.108), (0.05595, 0.08666, 0.1), (0.05595, 0.08666, 0.108), (0.0579, 0.08578, 0.1), (0.0579, 0.08578, 0.108), (0.05961, 0.08459, 0.1), (0.05961, 0.08459, 0.108), (0.06101, 0.08315, 0.1), (0.06101, 0.08315, 0.108), (0.06205, 0.0815, 0.1), (0.06205, 0.0815, 0.108), (0.06269, 0.07971, 0.1), (0.06269, 0.07971, 0.108), (0.06291, 0.07785, 0.1), (0.06291, 0.07785, 0.108), (0.06269, 0.07599, 0.1), (0.06269, 0.07599, 0.108), (0.06205, 0.0742, 0.1), (0.06205, 0.0742, 0.108), (0.06101, 0.07255, 0.1), (0.06101, 0.07255, 0.108), (0.05961, 0.0711, 0.1), (0.05961, 0.0711, 0.108), (0.0579, 0.06992, 0.1), (0.0579, 0.06992, 0.108), (0.05595, 0.06903, 0.1), (0.05595, 0.06903, 0.108), (0.05384, 0.06849, 0.1), (0.05384, 0.06849, 0.108), (0.05164, 0.06831, 0.1), (0.05164, 0.06831, 0.108), (0.04944, 0.06849, 0.1), (0.04944, 0.06849, 0.108), (0.04732, 0.06903, 0.1), (0.04732, 0.06903, 0.108), (0.04537, 0.06992, 0.1), (0.04537, 0.06992, 0.108), (0.04367, 0.0711, 0.1), (0.04367, 0.0711, 0.108), (0.04226, 0.07255, 0.1), (0.04226, 0.07255, 0.108), (0.04122, 0.0742, 0.1), (0.04122, 0.0742, 0.108), (0.04058, 0.07599, 0.1), (0.04058, 0.07599, 0.108), (0.04036, 0.07785, 0.1), (0.04036, 0.07785, 0.108), (0.04058, 0.07971, 0.1), (0.04058, 0.07971, 0.108), (0.04122, 0.0815, 0.1), (0.04122, 0.0815, 0.108), (0.04226, 0.08315, 0.1), (0.04226, 0.08315, 0.108), (0.04367, 0.08459, 0.1), (0.04367, 0.08459, 0.108), (0.04537, 0.08578, 0.1), (0.04537, 0.08578, 0.108), (0.04732, 0.08666, 0.1), (0.04732, 0.08666, 0.108), (0.04944, 0.0872, 0.1), (0.04944, 0.0872, 0.108), (0.08073, 0.08308, 0.1), (0.08073, 0.08308, 0.108), (0.08222, 0.08295, 0.1), (0.08222, 0.08295, 0.108), (0.08365, 0.08259, 0.1), (0.08365, 0.08259, 0.108), (0.08497, 0.08199, 0.1), (0.08497, 0.08199, 0.108), (0.08613, 0.08118, 0.1), (0.08613, 0.08118, 0.108), (0.08708, 0.08021, 0.1), (0.08708, 0.08021, 0.108), (0.08778, 0.07909, 0.1), (0.08778, 0.07909, 0.108), (0.08822, 0.07788, 0.1), (0.08822, 0.07788, 0.108), (0.08836, 0.07662, 0.1), (0.08836, 0.07662, 0.108), (0.08822, 0.07535, 0.1), (0.08822, 0.07535, 0.108), (0.08778, 0.07414, 0.1), (0.08778, 0.07414, 0.108), (0.08708, 0.07303, 0.1), (0.08708, 0.07303, 0.108), (0.08613, 0.07205, 0.1), (0.08613, 0.07205, 0.108), (0.08497, 0.07124, 0.1), (0.08497, 0.07124, 0.108), (0.08365, 0.07065, 0.1), (0.08365, 0.07065, 0.108), (0.08222, 0.07028, 0.1), (0.08222, 0.07028, 0.108), (0.08073, 0.07015, 0.1), (0.08073, 0.07015, 0.108), (0.07924, 0.07028, 0.1), (0.07924, 0.07028, 0.108), (0.0778, 0.07065, 0.1), (0.0778, 0.07065, 0.108), (0.07648, 0.07124, 0.1), (0.07648, 0.07124, 0.108), (0.07533, 0.07205, 0.1), (0.07533, 0.07205, 0.108), (0.07438, 0.07303, 0.1), (0.07438, 0.07303, 0.108), (0.07367, 0.07414, 0.1), (0.07367, 0.07414, 0.108), (0.07324, 0.07535, 0.1), (0.07324, 0.07535, 0.108), (0.07309, 0.07662, 0.1), (0.07309, 0.07662, 0.108), (0.07324, 0.07788, 0.1), (0.07324, 0.07788, 0.108), (0.07367, 0.07909, 0.1), (0.07367, 0.07909, 0.108), (0.07438, 0.08021, 0.1), (0.07438, 0.08021, 0.108), (0.07533, 0.08118, 0.1), (0.07533, 0.08118, 0.108), (0.07648, 0.08199, 0.1), (0.07648, 0.08199, 0.108), (0.0778, 0.08259, 0.1), (0.0778, 0.08259, 0.108), (0.07924, 0.08295, 0.1), (0.07924, 0.08295, 0.108), (-0.1, -0.09385, 0.1), (-0.1, 0.1062, 0.1), (-0.1, 0.1062, -0.1), (-0.1, -0.09385, -0.1), (0.1, -0.09385, 0.1), (0.1, -0.09385, -0.1), (-0.05091, -0.04492, 0.1), (0.1, 0.1062, 0.1), (0.05091, 0.02646, 0.1), (0.05091, -0.04492, 0.1), (-0.05091, 0.02646, 0.1), (0.1, 0.1062, -0.1), (-0.08182, -0.07077, 0.092), (-0.08182, -0.07077, -0.092), (-0.08182, 0.05231, -0.092), (-0.08182, 0.05231, 0.092), (-0.05091, -0.04492, 0.092), (0.08182, 0.05231, 0.092), (0.05091, 0.02646, 0.092), (-0.05091, 0.02646, 0.092), (0.05091, -0.04492, 0.092), (0.08182, -0.07077, 0.092), (0.08182, -0.07077, -0.092), (0.08182, 0.05231, -0.092)], [], [(1, 3, 2, 0), (3, 7, 6, 2), (7, 5, 4, 6), (5, 1, 0, 4), (0, 2, 6, 4), (5, 7, 3, 1), (8, 9, 11, 10), (10, 11, 13, 12), (12, 13, 15, 14), (14, 15, 17, 16), (16, 17, 19, 18), (18, 19, 21, 20), (20, 21, 23, 22), (22, 23, 25, 24), (24, 25, 27, 26), (26, 27, 29, 28), (28, 29, 31, 30), (30, 31, 33, 32), (32, 33, 35, 34), (34, 35, 37, 36), (36, 37, 39, 38), (38, 39, 41, 40), (40, 41, 43, 42), (42, 43, 45, 44), (44, 45, 47, 46), (46, 47, 49, 48), (48, 49, 51, 50), (50, 51, 53, 52), (52, 53, 55, 54), (54, 55, 57, 56), (56, 57, 59, 58), (58, 59, 61, 60), (60, 61, 63, 62), (62, 63, 65, 64), (64, 65, 67, 66), (66, 67, 69, 68), (11, 9, 71, 69, 67, 65, 63, 61, 59, 57, 55, 53, 51, 49, 47, 45, 43, 41, 39, 37, 35, 33, 31, 29, 27, 25, 23, 21, 19, 17, 15, 13), (70, 71, 9, 8), (68, 69, 71, 70), (8, 10, 12, 14, 16, 18, 20, 22, 24, 26, 28, 30, 32, 34, 36, 38, 40, 42, 44, 46, 48, 50, 52, 54, 56, 58, 60, 62, 64, 66, 68, 70), (72, 73, 75, 74), (74, 75, 77, 76), (76, 77, 79, 78), (78, 79, 81, 80), (80, 81, 83, 82), (82, 83, 85, 84), (84, 85, 87, 86), (86, 87, 89, 88), (88, 89, 91, 90), (90, 91, 93, 92), (92, 93, 95, 94), (94, 95, 97, 96), (96, 97, 99, 98), (98, 99, 101, 100), (100, 101, 103, 102), (102, 103, 105, 104), (104, 105, 107, 106), (106, 107, 109, 108), (108, 109, 111, 110), (110, 111, 113, 112), (112, 113, 115, 114), (114, 115, 117, 116), (116, 117, 119, 118), (118, 119, 121, 120), (120, 121, 123, 122), (122, 123, 125, 124), (124, 125, 127, 126), (126, 127, 129, 128), (128, 129, 131, 130), (130, 131, 133, 132), (75, 73, 135, 133, 131, 129, 127, 125, 123, 121, 119, 117, 115, 113, 111, 109, 107, 105, 103, 101, 99, 97, 95, 93, 91, 89, 87, 85, 83, 81, 79, 77), (134, 135, 73, 72), (132, 133, 135, 134), (72, 74, 76, 78, 80, 82, 84, 86, 88, 90, 92, 94, 96, 98, 100, 102, 104, 106, 108, 110, 112, 114, 116, 118, 120, 122, 124, 126, 128, 130, 132, 134), (136, 137, 139, 138), (138, 139, 141, 140), (140, 141, 143, 142), (142, 143, 145, 144), (144, 145, 147, 146), (146, 147, 149, 148), (148, 149, 151, 150), (150, 151, 153, 152), (152, 153, 155, 154), (154, 155, 157, 156), (156, 157, 159, 158), (158, 159, 161, 160), (160, 161, 163, 162), (162, 163, 165, 164), (164, 165, 167, 166), (166, 167, 169, 168), (168, 169, 171, 170), (170, 171, 173, 172), (172, 173, 175, 174), (174, 175, 177, 176), (176, 177, 179, 178), (178, 179, 181, 180), (180, 181, 183, 182), (182, 183, 185, 184), (184, 185, 187, 186), (186, 187, 189, 188), (188, 189, 191, 190), (190, 191, 193, 192), (192, 193, 195, 194), (194, 195, 197, 196), (139, 137, 199, 197, 195, 193, 191, 189, 187, 185, 183, 181, 179, 177, 175, 173, 171, 169, 167, 165, 163, 161, 159, 157, 155, 153, 151, 149, 147, 145, 143, 141), (198, 199, 137, 136), (196, 197, 199, 198), (136, 138, 140, 142, 144, 146, 148, 150, 152, 154, 156, 158, 160, 162, 164, 166, 168, 170, 172, 174, 176, 178, 180, 182, 184, 186, 188, 190, 192, 194, 196, 198), (200, 201, 203, 202), (202, 203, 205, 204), (204, 205, 207, 206), (206, 207, 209, 208), (208, 209, 211, 210), (210, 211, 213, 212), (212, 213, 215, 214), (214, 215, 217, 216), (216, 217, 219, 218), (218, 219, 221, 220), (220, 221, 223, 222), (222, 223, 225, 224), (224, 225, 227, 226), (226, 227, 229, 228), (228, 229, 231, 230), (230, 231, 233, 232), (232, 233, 235, 234), (234, 235, 237, 236), (236, 237, 239, 238), (238, 239, 241, 240), (240, 241, 243, 242), (242, 243, 245, 244), (244, 245, 247, 246), (246, 247, 249, 248), (248, 249, 251, 250), (250, 251, 253, 252), (252, 253, 255, 254), (254, 255, 257, 256), (256, 257, 259, 258), (258, 259, 261, 260), (203, 201, 263, 261, 259, 257, 255, 253, 251, 249, 247, 245, 243, 241, 239, 237, 235, 233, 231, 229, 227, 225, 223, 221, 219, 217, 215, 213, 211, 209, 207, 205), (262, 263, 201, 200), (260, 261, 263, 262), (200, 202, 204, 206, 208, 210, 212, 214, 216, 218, 220, 222, 224, 226, 228, 230, 232, 234, 236, 238, 240, 242, 244, 246, 248, 250, 252, 254, 256, 258, 260, 262), (264, 265, 267, 266), (266, 267, 269, 268), (268, 269, 271, 270), (270, 271, 273, 272), (272, 273, 275, 274), (274, 275, 277, 276), (276, 277, 279, 278), (278, 279, 281, 280), (280, 281, 283, 282), (282, 283, 285, 284), (284, 285, 287, 286), (286, 287, 289, 288), (288, 289, 291, 290), (290, 291, 293, 292), (292, 293, 295, 294), (294, 295, 297, 296), (296, 297, 299, 298), (298, 299, 301, 300), (300, 301, 303, 302), (302, 303, 305, 304), (304, 305, 307, 306), (306, 307, 309, 308), (308, 309, 311, 310), (310, 311, 313, 312), (312, 313, 315, 314), (314, 315, 317, 316), (316, 317, 319, 318), (318, 319, 321, 320), (320, 321, 323, 322), (322, 323, 325, 324), (267, 265, 327, 325, 323, 321, 319, 317, 315, 313, 311, 309, 307, 305, 303, 301, 299, 297, 295, 293, 291, 289, 287, 285, 283, 281, 279, 277, 275, 273, 271, 269), (326, 327, 265, 264), (324, 325, 327, 326), (264, 266, 268, 270, 272, 274, 276, 278, 280, 282, 284, 286, 288, 290, 292, 294, 296, 298, 300, 302, 304, 306, 308, 310, 312, 314, 316, 318, 320, 322, 324, 326), (328, 329, 330, 331), (332, 328, 331, 333), (334, 328, 332, 335, 336, 337), (334, 338, 336, 335, 329, 328), (329, 335, 339, 330), (331, 330, 339, 333), (335, 332, 333, 339), (340, 341, 342, 343), (344, 340, 343, 345, 346, 347), (344, 348, 346, 345, 349, 340), (349, 350, 341, 340), (341, 350, 351, 342), (343, 342, 351, 345), (345, 351, 350, 349), (338, 334, 344, 347), (336, 338, 347, 346), (334, 337, 348, 344), (337, 336, 346, 348)])
me_cube_001.polygons.foreach_set('material_index', [1, 1, 1, 1, 1, 1, 2, 2, 2, 2, 2, 2, 2, 2, 2, 2, 2, 2, 2, 2, 2, 2, 2, 2, 2, 2, 2, 2, 2, 2, 2, 2, 2, 2, 2, 2, 2, 2, 2, 2, 2, 2, 2, 2, 2, 2, 2, 2, 2, 2, 2, 2, 2, 2, 2, 2, 2, 2, 2, 2, 2, 2, 2, 2, 2, 2, 2, 2, 2, 2, 2, 2, 2, 2, 2, 2, 2, 2, 2, 2, 2, 2, 2, 2, 2, 2, 2, 2, 2, 2, 2, 2, 2, 2, 2, 2, 2, 2, 2, 2, 2, 2, 2, 2, 2, 2, 2, 2, 2, 2, 2, 2, 2, 2, 2, 2, 2, 2, 2, 2, 2, 2, 2, 2, 2, 2, 2, 2, 2, 2, 2, 2, 2, 2, 2, 2, 2, 2, 2, 2, 2, 2, 2, 2, 2, 2, 2, 2, 2, 2, 2, 2, 2, 2, 2, 2, 2, 2, 2, 2, 2, 2, 2, 2, 2, 2, 2, 2, 2, 2, 2, 2, 2, 2, 2, 2, 0, 0, 0, 0, 0, 0, 0, 0, 0, 0, 0, 0, 0, 0, 0, 0, 0, 0])
_uv = me_cube_001.uv_layers.new(name='UVMap')
_uv.uv.foreach_set('vector', [0.7805, 0.2121, 0.7805, 0.148, 0.8004, 0.148, 0.8004, 0.2121, 0.7516, 0.156, 0.7516, 0.09194, 0.7716, 0.09194, 0.7716, 0.156, 0.8014, 0.1202, 0.8014, 0.05608, 0.8214, 0.05608, 0.8214, 0.1202, 0.6883, 0.04397, 0.7082, 0.04397, 0.7082, 0.1081, 0.6883, 0.1081, 0.7949, 0.1215, 0.7749, 0.1215, 0.7749, 0.05738, 0.7949, 0.05738, 0.9958, 0.004742, 0.9958, 1.133, 0.001477, 1.133, 0.001477, 0.004742, 0.0, 0.0, 1.0, 0.0, 1.0, 1.0, 0.0, 1.0, 0.0, 0.0, 1.0, 0.0, 1.0, 1.0, 0.0, 1.0, 0.0, 0.0, 1.0, 0.0, 1.0, 1.0, 0.0, 1.0, 0.0, 0.0, 1.0, 0.0, 1.0, 1.0, 0.0, 1.0, 0.0, 0.0, 1.0, 0.0, 1.0, 1.0, 0.0, 1.0, 0.0, 0.0, 1.0, 0.0, 1.0, 1.0, 0.0, 1.0, 0.0, 0.0, 1.0, 0.0, 1.0, 1.0, 0.0, 1.0, 0.0, 0.0, 1.0, 0.0, 1.0, 1.0, 0.0, 1.0, 0.0, 0.0, 1.0, 0.0, 1.0, 1.0, 0.0, 1.0, 0.0, 0.0, 1.0, 0.0, 1.0, 1.0, 0.0, 1.0, 0.0, 0.0, 1.0, 0.0, 1.0, 1.0, 0.0, 1.0, 0.0, 0.0, 1.0, 0.0, 1.0, 1.0, 0.0, 1.0, 0.0, 0.0, 1.0, 0.0, 1.0, 1.0, 0.0, 1.0, 0.0, 0.0, 1.0, 0.0, 1.0, 1.0, 0.0, 1.0, 0.0, 0.0, 1.0, 0.0, 1.0, 1.0, 0.0, 1.0, 0.0, 0.0, 1.0, 0.0, 1.0, 1.0, 0.0, 1.0, 0.0, 0.0, 1.0, 0.0, 1.0, 1.0, 0.0, 1.0, 0.0, 0.0, 1.0, 0.0, 1.0, 1.0, 0.0, 1.0, 0.0, 0.0, 1.0, 0.0, 1.0, 1.0, 0.0, 1.0, 0.0, 0.0, 1.0, 0.0, 1.0, 1.0, 0.0, 1.0, 0.0, 0.0, 1.0, 0.0, 1.0, 1.0, 0.0, 1.0, 0.0, 0.0, 1.0, 0.0, 1.0, 1.0, 0.0, 1.0, 0.0, 0.0, 1.0, 0.0, 1.0, 1.0, 0.0, 1.0, 0.0, 0.0, 1.0, 0.0, 1.0, 1.0, 0.0, 1.0, 0.0, 0.0, 1.0, 0.0, 1.0, 1.0, 0.0, 1.0, 0.0, 0.0, 1.0, 0.0, 1.0, 1.0, 0.0, 1.0, 0.0, 0.0, 1.0, 0.0, 1.0, 1.0, 0.0, 1.0, 0.0, 0.0, 1.0, 0.0, 1.0, 1.0, 0.0, 1.0, 0.0, 0.0, 1.0, 0.0, 1.0, 1.0, 0.0, 1.0, 0.0, 0.0, 1.0, 0.0, 1.0, 1.0, 0.0, 1.0, 0.5, 1.0, 0.5975, 0.9904, 0.6913, 0.9619, 0.7778, 0.9157, 0.8536, 0.8536, 0.9157, 0.7778, 0.9619, 0.6913, 0.9904, 0.5975, 1.0, 0.5, 0.9904, 0.4025, 0.9619, 0.3087, 0.9157, 0.2222, 0.8536, 0.1464, 0.7778, 0.08427, 0.6913, 0.03806, 0.5975, 0.009607, 0.5, 0.0, 0.4025, 0.009607, 0.3087, 0.03806, 0.2222, 0.08427, 0.1464, 0.1464, 0.08426, 0.2222, 0.03806, 0.3087, 0.009607, 0.4025, 0.0, 0.5, 0.009607, 0.5975, 0.03806, 0.6913, 0.08427, 0.7778, 0.1464, 0.8536, 0.2222, 0.9157, 0.3087, 0.9619, 0.4025, 0.9904, 0.0, 0.0, 1.0, 0.0, 1.0, 1.0, 0.0, 1.0, 0.0, 0.0, 1.0, 0.0, 1.0, 1.0, 0.0, 1.0, 0.5, 1.0, 0.5975, 0.9904, 0.6913, 0.9619, 0.7778, 0.9157, 0.8536, 0.8536, 0.9157, 0.7778, 0.9619, 0.6913, 0.9904, 0.5975, 1.0, 0.5, 0.9904, 0.4025, 0.9619, 0.3087, 0.9157, 0.2222, 0.8536, 0.1464, 0.7778, 0.08427, 0.6913, 0.03806, 0.5975, 0.009607, 0.5, 0.0, 0.4025, 0.009607, 0.3087, 0.03806, 0.2222, 0.08427, 0.1464, 0.1464, 0.08426, 0.2222, 0.03806, 0.3087, 0.009607, 0.4025, 0.0, 0.5, 0.009607, 0.5975, 0.03806, 0.6913, 0.08427, 0.7778, 0.1464, 0.8536, 0.2222, 0.9157, 0.3087, 0.9619, 0.4025, 0.9904, 0.0, 0.0, 1.0, 0.0, 1.0, 1.0, 0.0, 1.0, 0.0, 0.0, 1.0, 0.0, 1.0, 1.0, 0.0, 1.0, 0.0, 0.0, 1.0, 0.0, 1.0, 1.0, 0.0, 1.0, 0.0, 0.0, 1.0, 0.0, 1.0, 1.0, 0.0, 1.0, 0.0, 0.0, 1.0, 0.0, 1.0, 1.0, 0.0, 1.0, 0.0, 0.0, 1.0, 0.0, 1.0, 1.0, 0.0, 1.0, 0.0, 0.0, 1.0, 0.0, 1.0, 1.0, 0.0, 1.0, 0.0, 0.0, 1.0, 0.0, 1.0, 1.0, 0.0, 1.0, 0.0, 0.0, 1.0, 0.0, 1.0, 1.0, 0.0, 1.0, 0.0, 0.0, 1.0, 0.0, 1.0, 1.0, 0.0, 1.0, 0.0, 0.0, 1.0, 0.0, 1.0, 1.0, 0.0, 1.0, 0.0, 0.0, 1.0, 0.0, 1.0, 1.0, 0.0, 1.0, 0.0, 0.0, 1.0, 0.0, 1.0, 1.0, 0.0, 1.0, 0.0, 0.0, 1.0, 0.0, 1.0, 1.0, 0.0, 1.0, 0.0, 0.0, 1.0, 0.0, 1.0, 1.0, 0.0, 1.0, 0.0, 0.0, 1.0, 0.0, 1.0, 1.0, 0.0, 1.0, 0.0, 0.0, 1.0, 0.0, 1.0, 1.0, 0.0, 1.0, 0.0, 0.0, 1.0, 0.0, 1.0, 1.0, 0.0, 1.0, 0.0, 0.0, 1.0, 0.0, 1.0, 1.0, 0.0, 1.0, 0.0, 0.0, 1.0, 0.0, 1.0, 1.0, 0.0, 1.0, 0.0, 0.0, 1.0, 0.0, 1.0, 1.0, 0.0, 1.0, 0.0, 0.0, 1.0, 0.0, 1.0, 1.0, 0.0, 1.0, 0.0, 0.0, 1.0, 0.0, 1.0, 1.0, 0.0, 1.0, 0.0, 0.0, 1.0, 0.0, 1.0, 1.0, 0.0, 1.0, 0.0, 0.0, 1.0, 0.0, 1.0, 1.0, 0.0, 1.0, 0.0, 0.0, 1.0, 0.0, 1.0, 1.0, 0.0, 1.0, 0.0, 0.0, 1.0, 0.0, 1.0, 1.0, 0.0, 1.0, 0.0, 0.0, 1.0, 0.0, 1.0, 1.0, 0.0, 1.0, 0.0, 0.0, 1.0, 0.0, 1.0, 1.0, 0.0, 1.0, 0.0, 0.0, 1.0, 0.0, 1.0, 1.0, 0.0, 1.0, 0.5, 1.0, 0.5975, 0.9904, 0.6913, 0.9619, 0.7778, 0.9157, 0.8536, 0.8536, 0.9157, 0.7778, 0.9619, 0.6913, 0.9904, 0.5975, 1.0, 0.5, 0.9904, 0.4025, 0.9619, 0.3087, 0.9157, 0.2222, 0.8536, 0.1464, 0.7778, 0.08427, 0.6913, 0.03806, 0.5975, 0.009607, 0.5, 0.0, 0.4025, 0.009607, 0.3087, 0.03806, 0.2222, 0.08427, 0.1464, 0.1464, 0.08426, 0.2222, 0.03806, 0.3087, 0.009607, 0.4025, 0.0, 0.5, 0.009607, 0.5975, 0.03806, 0.6913, 0.08427, 0.7778, 0.1464, 0.8536, 0.2222, 0.9157, 0.3087, 0.9619, 0.4025, 0.9904, 0.0, 0.0, 1.0, 0.0, 1.0, 1.0, 0.0, 1.0, 0.0, 0.0, 1.0, 0.0, 1.0, 1.0, 0.0, 1.0, 0.5, 1.0, 0.5975, 0.9904, 0.6913, 0.9619, 0.7778, 0.9157, 0.8536, 0.8536, 0.9157, 0.7778, 0.9619, 0.6913, 0.9904, 0.5975, 1.0, 0.5, 0.9904, 0.4025, 0.9619, 0.3087, 0.9157, 0.2222, 0.8536, 0.1464, 0.7778, 0.08427, 0.6913, 0.03806, 0.5975, 0.009607, 0.5, 0.0, 0.4025, 0.009607, 0.3087, 0.03806, 0.2222, 0.08427, 0.1464, 0.1464, 0.08426, 0.2222, 0.03806, 0.3087, 0.009607, 0.4025, 0.0, 0.5, 0.009607, 0.5975, 0.03806, 0.6913, 0.08427, 0.7778, 0.1464, 0.8536, 0.2222, 0.9157, 0.3087, 0.9619, 0.4025, 0.9904, 0.0, 0.0, 1.0, 0.0, 1.0, 1.0, 0.0, 1.0, 0.0, 0.0, 1.0, 0.0, 1.0, 1.0, 0.0, 1.0, 0.0, 0.0, 1.0, 0.0, 1.0, 1.0, 0.0, 1.0, 0.0, 0.0, 1.0, 0.0, 1.0, 1.0, 0.0, 1.0, 0.0, 0.0, 1.0, 0.0, 1.0, 1.0, 0.0, 1.0, 0.0, 0.0, 1.0, 0.0, 1.0, 1.0, 0.0, 1.0, 0.0, 0.0, 1.0, 0.0, 1.0, 1.0, 0.0, 1.0, 0.0, 0.0, 1.0, 0.0, 1.0, 1.0, 0.0, 1.0, 0.0, 0.0, 1.0, 0.0, 1.0, 1.0, 0.0, 1.0, 0.0, 0.0, 1.0, 0.0, 1.0, 1.0, 0.0, 1.0, 0.0, 0.0, 1.0, 0.0, 1.0, 1.0, 0.0, 1.0, 0.0, 0.0, 1.0, 0.0, 1.0, 1.0, 0.0, 1.0, 0.0, 0.0, 1.0, 0.0, 1.0, 1.0, 0.0, 1.0, 0.0, 0.0, 1.0, 0.0, 1.0, 1.0, 0.0, 1.0, 0.0, 0.0, 1.0, 0.0, 1.0, 1.0, 0.0, 1.0, 0.0, 0.0, 1.0, 0.0, 1.0, 1.0, 0.0, 1.0, 0.0, 0.0, 1.0, 0.0, 1.0, 1.0, 0.0, 1.0, 0.0, 0.0, 1.0, 0.0, 1.0, 1.0, 0.0, 1.0, 0.0, 0.0, 1.0, 0.0, 1.0, 1.0, 0.0, 1.0, 0.0, 0.0, 1.0, 0.0, 1.0, 1.0, 0.0, 1.0, 0.0, 0.0, 1.0, 0.0, 1.0, 1.0, 0.0, 1.0, 0.0, 0.0, 1.0, 0.0, 1.0, 1.0, 0.0, 1.0, 0.0, 0.0, 1.0, 0.0, 1.0, 1.0, 0.0, 1.0, 0.0, 0.0, 1.0, 0.0, 1.0, 1.0, 0.0, 1.0, 0.0, 0.0, 1.0, 0.0, 1.0, 1.0, 0.0, 1.0, 0.0, 0.0, 1.0, 0.0, 1.0, 1.0, 0.0, 1.0, 0.0, 0.0, 1.0, 0.0, 1.0, 1.0, 0.0, 1.0, 0.0, 0.0, 1.0, 0.0, 1.0, 1.0, 0.0, 1.0, 0.0, 0.0, 1.0, 0.0, 1.0, 1.0, 0.0, 1.0, 0.0, 0.0, 1.0, 0.0, 1.0, 1.0, 0.0, 1.0, 0.5, 1.0, 0.5975, 0.9904, 0.6913, 0.9619, 0.7778, 0.9157, 0.8536, 0.8536, 0.9157, 0.7778, 0.9619, 0.6913, 0.9904, 0.5975, 1.0, 0.5, 0.9904, 0.4025, 0.9619, 0.3087, 0.9157, 0.2222, 0.8536, 0.1464, 0.7778, 0.08427, 0.6913, 0.03806, 0.5975, 0.009607, 0.5, 0.0, 0.4025, 0.009607, 0.3087, 0.03806, 0.2222, 0.08427, 0.1464, 0.1464, 0.08426, 0.2222, 0.03806, 0.3087, 0.009607, 0.4025, 0.0, 0.5, 0.009607, 0.5975, 0.03806, 0.6913, 0.08427, 0.7778, 0.1464, 0.8536, 0.2222, 0.9157, 0.3087, 0.9619, 0.4025, 0.9904, 0.0, 0.0, 1.0, 0.0, 1.0, 1.0, 0.0, 1.0, 0.0, 0.0, 1.0, 0.0, 1.0, 1.0, 0.0, 1.0, 0.5, 1.0, 0.5975, 0.9904, 0.6913, 0.9619, 0.7778, 0.9157, 0.8536, 0.8536, 0.9157, 0.7778, 0.9619, 0.6913, 0.9904, 0.5975, 1.0, 0.5, 0.9904, 0.4025, 0.9619, 0.3087, 0.9157, 0.2222, 0.8536, 0.1464, 0.7778, 0.08427, 0.6913, 0.03806, 0.5975, 0.009607, 0.5, 0.0, 0.4025, 0.009607, 0.3087, 0.03806, 0.2222, 0.08427, 0.1464, 0.1464, 0.08426, 0.2222, 0.03806, 0.3087, 0.009607, 0.4025, 0.0, 0.5, 0.009607, 0.5975, 0.03806, 0.6913, 0.08427, 0.7778, 0.1464, 0.8536, 0.2222, 0.9157, 0.3087, 0.9619, 0.4025, 0.9904, 0.0, 0.0, 1.0, 0.0, 1.0, 1.0, 0.0, 1.0, 0.0, 0.0, 1.0, 0.0, 1.0, 1.0, 0.0, 1.0, 0.0, 0.0, 1.0, 0.0, 1.0, 1.0, 0.0, 1.0, 0.0, 0.0, 1.0, 0.0, 1.0, 1.0, 0.0, 1.0, 0.0, 0.0, 1.0, 0.0, 1.0, 1.0, 0.0, 1.0, 0.0, 0.0, 1.0, 0.0, 1.0, 1.0, 0.0, 1.0, 0.0, 0.0, 1.0, 0.0, 1.0, 1.0, 0.0, 1.0, 0.0, 0.0, 1.0, 0.0, 1.0, 1.0, 0.0, 1.0, 0.0, 0.0, 1.0, 0.0, 1.0, 1.0, 0.0, 1.0, 0.0, 0.0, 1.0, 0.0, 1.0, 1.0, 0.0, 1.0, 0.0, 0.0, 1.0, 0.0, 1.0, 1.0, 0.0, 1.0, 0.0, 0.0, 1.0, 0.0, 1.0, 1.0, 0.0, 1.0, 0.0, 0.0, 1.0, 0.0, 1.0, 1.0, 0.0, 1.0, 0.0, 0.0, 1.0, 0.0, 1.0, 1.0, 0.0, 1.0, 0.0, 0.0, 1.0, 0.0, 1.0, 1.0, 0.0, 1.0, 0.0, 0.0, 1.0, 0.0, 1.0, 1.0, 0.0, 1.0, 0.0, 0.0, 1.0, 0.0, 1.0, 1.0, 0.0, 1.0, 0.0, 0.0, 1.0, 0.0, 1.0, 1.0, 0.0, 1.0, 0.0, 0.0, 1.0, 0.0, 1.0, 1.0, 0.0, 1.0, 0.0, 0.0, 1.0, 0.0, 1.0, 1.0, 0.0, 1.0, 0.0, 0.0, 1.0, 0.0, 1.0, 1.0, 0.0, 1.0, 0.0, 0.0, 1.0, 0.0, 1.0, 1.0, 0.0, 1.0, 0.0, 0.0, 1.0, 0.0, 1.0, 1.0, 0.0, 1.0, 0.0, 0.0, 1.0, 0.0, 1.0, 1.0, 0.0, 1.0, 0.0, 0.0, 1.0, 0.0, 1.0, 1.0, 0.0, 1.0, 0.0, 0.0, 1.0, 0.0, 1.0, 1.0, 0.0, 1.0, 0.0, 0.0, 1.0, 0.0, 1.0, 1.0, 0.0, 1.0, 0.0, 0.0, 1.0, 0.0, 1.0, 1.0, 0.0, 1.0, 0.0, 0.0, 1.0, 0.0, 1.0, 1.0, 0.0, 1.0, 0.0, 0.0, 1.0, 0.0, 1.0, 1.0, 0.0, 1.0, 0.5, 1.0, 0.5975, 0.9904, 0.6913, 0.9619, 0.7778, 0.9157, 0.8536, 0.8536, 0.9157, 0.7778, 0.9619, 0.6913, 0.9904, 0.5975, 1.0, 0.5, 0.9904, 0.4025, 0.9619, 0.3087, 0.9157, 0.2222, 0.8536, 0.1464, 0.7778, 0.08427, 0.6913, 0.03806, 0.5975, 0.009607, 0.5, 0.0, 0.4025, 0.009607, 0.3087, 0.03806, 0.2222, 0.08427, 0.1464, 0.1464, 0.08426, 0.2222, 0.03806, 0.3087, 0.009607, 0.4025, 0.0, 0.5, 0.009607, 0.5975, 0.03806, 0.6913, 0.08427, 0.7778, 0.1464, 0.8536, 0.2222, 0.9157, 0.3087, 0.9619, 0.4025, 0.9904, 0.0, 0.0, 1.0, 0.0, 1.0, 1.0, 0.0, 1.0, 0.0, 0.0, 1.0, 0.0, 1.0, 1.0, 0.0, 1.0, 0.5, 1.0, 0.5975, 0.9904, 0.6913, 0.9619, 0.7778, 0.9157, 0.8536, 0.8536, 0.9157, 0.7778, 0.9619, 0.6913, 0.9904, 0.5975, 1.0, 0.5, 0.9904, 0.4025, 0.9619, 0.3087, 0.9157, 0.2222, 0.8536, 0.1464, 0.7778, 0.08427, 0.6913, 0.03806, 0.5975, 0.009607, 0.5, 0.0, 0.4025, 0.009607, 0.3087, 0.03806, 0.2222, 0.08427, 0.1464, 0.1464, 0.08426, 0.2222, 0.03806, 0.3087, 0.009607, 0.4025, 0.0, 0.5, 0.009607, 0.5975, 0.03806, 0.6913, 0.08427, 0.7778, 0.1464, 0.8536, 0.2222, 0.9157, 0.3087, 0.9619, 0.4025, 0.9904, 0.0, 0.0, 1.0, 0.0, 1.0, 1.0, 0.0, 1.0, 0.0, 0.0, 1.0, 0.0, 1.0, 1.0, 0.0, 1.0, 0.0, 0.0, 1.0, 0.0, 1.0, 1.0, 0.0, 1.0, 0.0, 0.0, 1.0, 0.0, 1.0, 1.0, 0.0, 1.0, 0.0, 0.0, 1.0, 0.0, 1.0, 1.0, 0.0, 1.0, 0.0, 0.0, 1.0, 0.0, 1.0, 1.0, 0.0, 1.0, 0.0, 0.0, 1.0, 0.0, 1.0, 1.0, 0.0, 1.0, 0.0, 0.0, 1.0, 0.0, 1.0, 1.0, 0.0, 1.0, 0.0, 0.0, 1.0, 0.0, 1.0, 1.0, 0.0, 1.0, 0.0, 0.0, 1.0, 0.0, 1.0, 1.0, 0.0, 1.0, 0.0, 0.0, 1.0, 0.0, 1.0, 1.0, 0.0, 1.0, 0.0, 0.0, 1.0, 0.0, 1.0, 1.0, 0.0, 1.0, 0.0, 0.0, 1.0, 0.0, 1.0, 1.0, 0.0, 1.0, 0.0, 0.0, 1.0, 0.0, 1.0, 1.0, 0.0, 1.0, 0.0, 0.0, 1.0, 0.0, 1.0, 1.0, 0.0, 1.0, 0.0, 0.0, 1.0, 0.0, 1.0, 1.0, 0.0, 1.0, 0.0, 0.0, 1.0, 0.0, 1.0, 1.0, 0.0, 1.0, 0.0, 0.0, 1.0, 0.0, 1.0, 1.0, 0.0, 1.0, 0.0, 0.0, 1.0, 0.0, 1.0, 1.0, 0.0, 1.0, 0.0, 0.0, 1.0, 0.0, 1.0, 1.0, 0.0, 1.0, 0.0, 0.0, 1.0, 0.0, 1.0, 1.0, 0.0, 1.0, 0.0, 0.0, 1.0, 0.0, 1.0, 1.0, 0.0, 1.0, 0.0, 0.0, 1.0, 0.0, 1.0, 1.0, 0.0, 1.0, 0.0, 0.0, 1.0, 0.0, 1.0, 1.0, 0.0, 1.0, 0.0, 0.0, 1.0, 0.0, 1.0, 1.0, 0.0, 1.0, 0.0, 0.0, 1.0, 0.0, 1.0, 1.0, 0.0, 1.0, 0.0, 0.0, 1.0, 0.0, 1.0, 1.0, 0.0, 1.0, 0.0, 0.0, 1.0, 0.0, 1.0, 1.0, 0.0, 1.0, 0.0, 0.0, 1.0, 0.0, 1.0, 1.0, 0.0, 1.0, 0.0, 0.0, 1.0, 0.0, 1.0, 1.0, 0.0, 1.0, 0.5, 1.0, 0.5975, 0.9904, 0.6913, 0.9619, 0.7778, 0.9157, 0.8536, 0.8536, 0.9157, 0.7778, 0.9619, 0.6913, 0.9904, 0.5975, 1.0, 0.5, 0.9904, 0.4025, 0.9619, 0.3087, 0.9157, 0.2222, 0.8536, 0.1464, 0.7778, 0.08427, 0.6913, 0.03806, 0.5975, 0.009607, 0.5, 0.0, 0.4025, 0.009607, 0.3087, 0.03806, 0.2222, 0.08427, 0.1464, 0.1464, 0.08426, 0.2222, 0.03806, 0.3087, 0.009607, 0.4025, 0.0, 0.5, 0.009607, 0.5975, 0.03806, 0.6913, 0.08427, 0.7778, 0.1464, 0.8536, 0.2222, 0.9157, 0.3087, 0.9619, 0.4025, 0.9904, 0.0, 0.0, 1.0, 0.0, 1.0, 1.0, 0.0, 1.0, 0.0, 0.0, 1.0, 0.0, 1.0, 1.0, 0.0, 1.0, 0.5, 1.0, 0.5975, 0.9904, 0.6913, 0.9619, 0.7778, 0.9157, 0.8536, 0.8536, 0.9157, 0.7778, 0.9619, 0.6913, 0.9904, 0.5975, 1.0, 0.5, 0.9904, 0.4025, 0.9619, 0.3087, 0.9157, 0.2222, 0.8536, 0.1464, 0.7778, 0.08427, 0.6913, 0.03806, 0.5975, 0.009607, 0.5, 0.0, 0.4025, 0.009607, 0.3087, 0.03806, 0.2222, 0.08427, 0.1464, 0.1464, 0.08426, 0.2222, 0.03806, 0.3087, 0.009607, 0.4025, 0.0, 0.5, 0.009607, 0.5975, 0.03806, 0.6913, 0.08427, 0.7778, 0.1464, 0.8536, 0.2222, 0.9157, 0.3087, 0.9619, 0.4025, 0.9904, 0.7619, 0.4561, 0.7619, 0.4248, 0.8159, 0.4248, 0.8159, 0.4561, 0.8999, 0.3693, 0.9539, 0.3693, 0.9539, 0.4006, 0.8999, 0.4006, 0.1795, 0.3124, 0.004598, 0.0006297, 0.9972, 0.004283, 0.9949, 0.6492, 0.8269, 0.5712, 0.8246, 0.3056, 0.1795, 0.3124, 0.1841, 0.5889, 0.8269, 0.5712, 0.9949, 0.6492, 0.004659, 0.6506, 0.004598, 0.0006297, 0.1528, 0.9698, 0.1505, 0.6586, 0.9026, 0.6736, 0.8638, 0.9984, 0.7596, 0.4006, 0.7596, 0.3693, 0.8136, 0.3693, 0.8136, 0.4006, 0.8298, 0.4413, 0.8298, 0.41, 0.8837, 0.41, 0.8837, 0.4413, 0.488, 0.4388, 0.488, 0.41, 0.5212, 0.41, 0.5212, 0.4388, 0.3398, 0.3905, 0.3329, 0.3857, 0.3661, 0.3857, 0.3661, 0.4113, 0.3591, 0.4064, 0.3591, 0.3905, 0.3398, 0.3905, 0.3398, 0.4064, 0.3591, 0.4064, 0.3661, 0.4113, 0.3329, 0.4113, 0.3329, 0.3857, 0.382, 0.4102, 0.382, 0.3814, 0.4262, 0.3814, 0.4262, 0.4102, 0.3831, 0.4313, 0.3831, 0.4057, 0.4163, 0.4057, 0.4163, 0.4313, 0.5494, 0.4509, 0.5494, 0.4797, 0.5052, 0.4797, 0.5052, 0.4509, 0.4283, 0.4346, 0.4283, 0.4058, 0.4615, 0.4058, 0.4615, 0.4346, 0.8999, 0.4975, 0.8999, 0.4863, 0.9021, 0.4863, 0.9021, 0.4975, 0.8813, 0.4507, 0.8813, 0.4666, 0.8792, 0.4666, 0.8792, 0.4507, 0.8792, 0.4919, 0.8792, 0.476, 0.8813, 0.476, 0.8813, 0.4919, 0.9701, 0.3804, 0.9701, 0.3693, 0.9722, 0.3693, 0.9722, 0.3804])
me_cube_001.materials.append(mat_stove_top_front)
me_cube_001.materials.append(mat_stove_knobs_panel)
me_cube_001.materials.append(mat_stove_knobs)
me_cube_001.materials.append(mat_stove_door)
me_cube_001.materials.append(mat_handle)
me_cube_001.use_remesh_preserve_volume = False
me_cube_001.use_remesh_preserve_attributes = False
me_cube_001.use_mirror_vertex_groups = False
me_cube_001.update()

# ---- objects
ob_stovedoor = bpy.data.objects.new('StoveDoor', me_circle_002)
ob_stovebody = bpy.data.objects.new('StoveBody', me_cube_001)

# ---- transforms, parenting, visibility, modifiers, constraints
ob_stovedoor.location = (0.1391, -0.1659, 0.252)
ob_stovedoor.rotation_euler = (0.01845, 0.0, 0.0)
ob_stovedoor.scale = (0.5, 0.5, 1.0)
ob_stovedoor.lineart.crease_threshold = 0.0
ob_stovebody.location = (0.0, -0.02, 0.0)
ob_stovebody.scale = (2.75, 3.25, 2.5)
ob_stovebody.lineart.crease_threshold = 0.0

# ---- collection membership
col_collection_1.objects.link(ob_stovedoor)
col_collection_1.objects.link(ob_stovebody)

# ---- scene / render settings (as saved in the file)
scene.frame_start = 1; scene.frame_end = 80; scene.frame_set(77)
scene.render.engine = 'CYCLES'
scene.render.resolution_percentage = 50
scene.render.dither_intensity = 0.0
scene.cycles.use_denoising = False
scene.cycles.samples = 10
scene.cycles.sampling_pattern = 'TABULATED_SOBOL'
scene.cycles.light_sampling_threshold = 0.0
scene.cycles.use_adaptive_sampling = False
scene.cycles.use_light_tree = False
scene.cycles.blur_glossy = 0.0
scene.cycles.pixel_filter_type = 'GAUSSIAN'
scene.cycles.sample_clamp_indirect = 0.0
scene.view_settings.view_transform = 'Standard'
bpy.context.view_layer.update()

# ---- added for rendering (the .blend has no active camera and no usable light): camera, sun
cam_auto = bpy.data.cameras.new('AutoCamera')
cam_auto.lens = 50.0
cam_auto.sensor_width = 36.0
cam_auto.clip_end = 1000.0
ob_auto_camera = bpy.data.objects.new('AutoCamera', cam_auto)
scene.collection.objects.link(ob_auto_camera)
ob_auto_camera.location = (0.923094, -1.10771, 0.748475)
ob_auto_camera.rotation_euler = (1.09748, -7.21219e-08, 0.694738)
scene.camera = ob_auto_camera
light_auto_sun = bpy.data.lights.new('AutoSun', 'SUN')
light_auto_sun.energy = 3.0
light_auto_sun.angle = 0.0523599
ob_auto_sun = bpy.data.objects.new('AutoSun', light_auto_sun)
scene.collection.objects.link(ob_auto_sun)
ob_auto_sun.rotation_euler = (0.872665, 0.174533, 0.523599)
bpy.context.view_layer.update()
